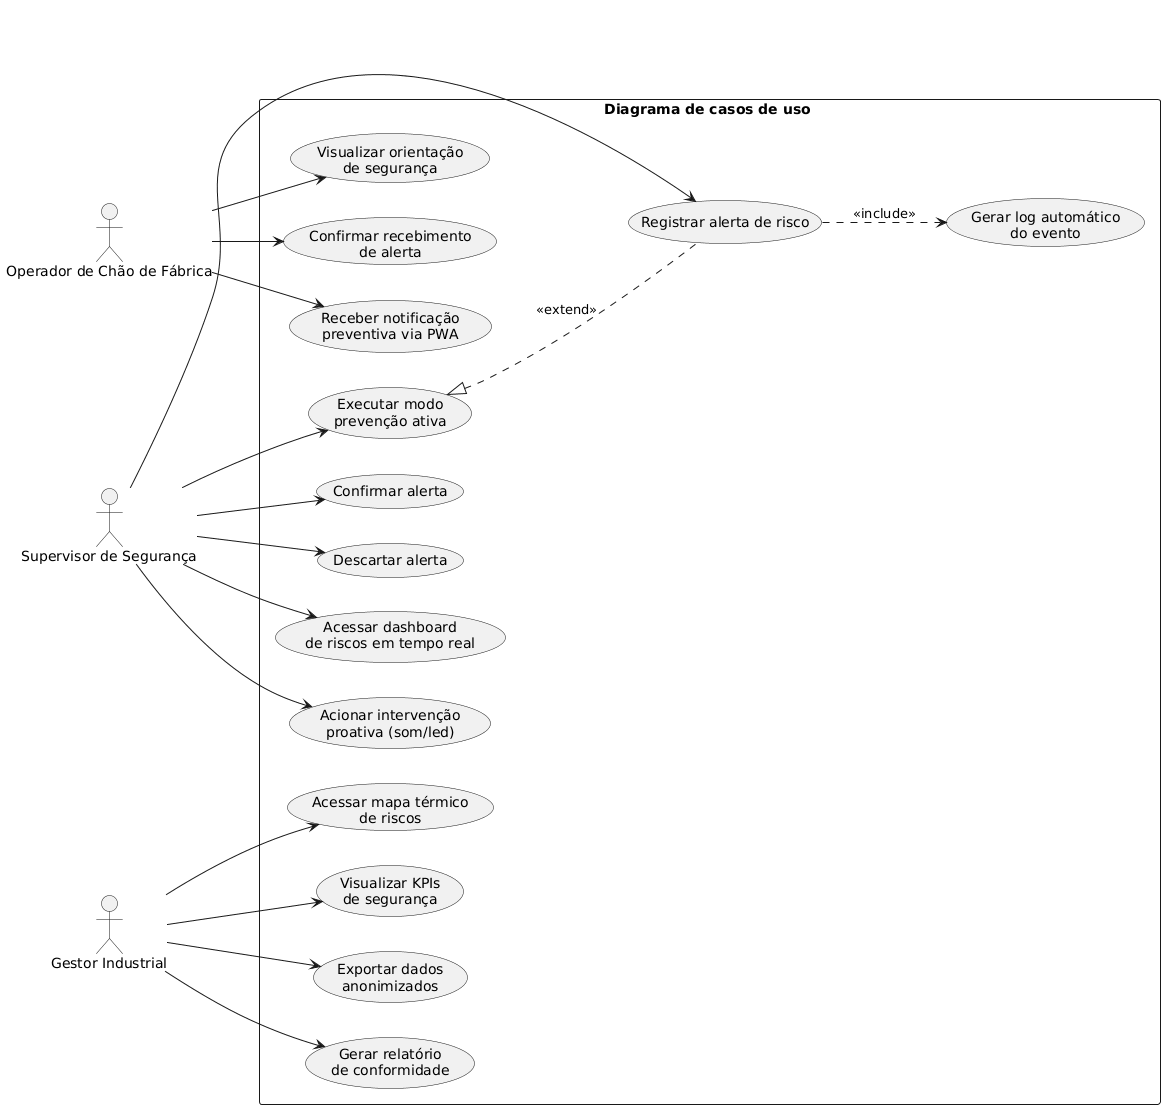

The diagram above was rendered by PlantUML. Its source (embedded in the PNG):
@startuml
left to right direction
skinparam packageStyle rectangle

actor "Operador de Chão de Fábrica" as Operador
actor "Supervisor de Segurança" as Supervisor
actor "Gestor Industrial" as Gestor

rectangle "Diagrama de casos de uso " {
  
  usecase "Receber notificação\npreventiva via PWA" as UC1
  usecase "Visualizar orientação\nde segurança" as UC2
  usecase "Confirmar recebimento\nde alerta" as UC3
  
  usecase "Registrar alerta de risco" as UC4
  usecase "Gerar log automático\ndo evento" as UC5
  usecase "Confirmar alerta" as UC6
  usecase "Descartar alerta" as UC7
  usecase "Acessar dashboard\nde riscos em tempo real" as UC8
  usecase "Acionar intervenção\nproativa (som/led)" as UC9
  usecase "Executar modo\nprevenção ativa" as UC10
  
  usecase "Gerar relatório\nde conformidade" as UC11
  usecase "Acessar mapa térmico\nde riscos" as UC12
  usecase "Visualizar KPIs\nde segurança" as UC13
  usecase "Exportar dados\nanonimizados" as UC14
  
  Operador --> UC1
  Operador --> UC2
  Operador --> UC3
  
  Supervisor --> UC4
  Supervisor --> UC6
  Supervisor --> UC7
  Supervisor --> UC8
  Supervisor --> UC9
  Supervisor --> UC10
  
  Gestor --> UC11
  Gestor --> UC12
  Gestor --> UC13
  Gestor --> UC14
  
  UC4 ..> UC5 : <<include>>
  UC10 <|.. UC4 : <<extend>>
}
@enduml